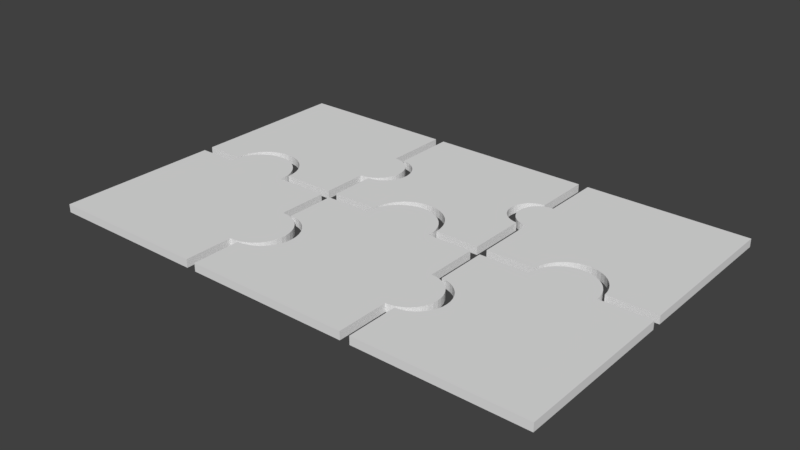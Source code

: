 # Source: PIEZA_NEGRA.blend  (saved by Blender 2.79.0; exported with 4.5.12 LTS)
import bpy
from mathutils import Matrix  # noqa: F401  (used for matrix-valued properties, if any)

bpy.ops.wm.read_factory_settings(use_empty=True)
scene = bpy.context.scene
scene.name = 'Scene'

# ---- collections
col_collection_1 = bpy.data.collections.new('Collection 1'); scene.collection.children.link(col_collection_1)

# ---- world
world_world = bpy.data.worlds.new('World'); scene.world = world_world
world_world.color = (0.05088, 0.05088, 0.05088)
world_world.use_sun_shadow = False
world_world.sun_shadow_jitter_overblur = 0.0
world_world.cycles.sampling_method = 'MANUAL'

# ---- meshes
me_6 = bpy.data.meshes.new('6')
me_6.from_pydata([(0.09592, 0.09303, 0.0125), (0.09592, -0.107, 0.0125), (0.09592, 0.09303, -0.0125), (0.09592, -0.107, -0.0125), (0.03526, 0.09303, 0.0125), (0.03526, 0.09303, -0.0125), (0.03472, 0.0995, -0.0125), (0.03472, 0.0995, 0.0125), (0.03313, 0.1058, -0.0125), (0.03313, 0.1058, 0.0125), (0.03052, 0.1118, -0.0125), (0.03052, 0.1118, 0.0125), (0.02696, 0.1172, -0.0125), (0.02696, 0.1172, 0.0125), (0.02256, 0.122, -0.0125), (0.02256, 0.122, 0.0125), (0.01743, 0.126, -0.0125), (0.01743, 0.126, 0.0125), (0.01172, 0.1291, -0.0125), (0.01172, 0.1291, 0.0125), (0.005574, 0.1312, -0.0125), (0.005574, 0.1312, 0.0125), (-0.0008348, 0.1322, -0.0125), (-0.0008348, 0.1322, 0.0125), (-0.007332, 0.1322, -0.0125), (-0.007332, 0.1322, 0.0125), (-0.01374, 0.1312, -0.0125), (-0.01374, 0.1312, 0.0125), (-0.01989, 0.1291, -0.0125), (-0.01989, 0.1291, 0.0125), (-0.0256, 0.126, -0.0125), (-0.0256, 0.126, 0.0125), (-0.03073, 0.122, -0.0125), (-0.03073, 0.122, 0.0125), (-0.03513, 0.1172, -0.0125), (-0.03513, 0.1172, 0.0125), (-0.03868, 0.1118, -0.0125), (-0.03868, 0.1118, 0.0125), (-0.04129, 0.1058, -0.0125), (-0.04129, 0.1058, 0.0125), (-0.04289, 0.0995, -0.0125), (-0.04289, 0.0995, 0.0125), (-0.04342, 0.09303, -0.0125), (-0.04342, 0.09303, 0.0125), (-0.1041, 0.09303, 0.0125), (-0.1041, 0.09303, -0.0125), (-0.1041, 0.02944, 0.0125), (-0.1041, 0.02944, -0.0125), (-0.09801, 0.02859, 0.0125), (-0.09801, 0.02859, -0.0125), (-0.09216, 0.02674, 0.0125), (-0.09216, 0.02674, -0.0125), (-0.0867, 0.02392, 0.0125), (-0.0867, 0.02392, -0.0125), (-0.0818, 0.02024, 0.0125), (-0.0818, 0.02024, -0.0125), (-0.07758, 0.01578, 0.0125), (-0.07758, 0.01578, -0.0125), (-0.07417, 0.01068, 0.0125), (-0.07417, 0.01068, -0.0125), (-0.07166, 0.005082, 0.0125), (-0.07166, 0.005082, -0.0125), (-0.07013, -0.000859, 0.0125), (-0.07013, -0.000859, -0.0125), (-0.06961, -0.006973, 0.0125), (-0.06961, -0.006973, -0.0125), (-0.07013, -0.01309, 0.0125), (-0.07013, -0.01309, -0.0125), (-0.07166, -0.01903, 0.0125), (-0.07166, -0.01903, -0.0125), (-0.07417, -0.02463, 0.0125), (-0.07417, -0.02463, -0.0125), (-0.07758, -0.02973, 0.0125), (-0.07758, -0.02973, -0.0125), (-0.0818, -0.03419, 0.0125), (-0.0818, -0.03419, -0.0125), (-0.0867, -0.03787, 0.0125), (-0.0867, -0.03787, -0.0125), (-0.09216, -0.04068, 0.0125), (-0.09216, -0.04068, -0.0125), (-0.09801, -0.04254, 0.0125), (-0.09801, -0.04254, -0.0125), (-0.1041, -0.04339, 0.0125), (-0.1041, -0.04339, -0.0125), (-0.1041, -0.107, 0.0125), (-0.1041, -0.107, -0.0125)], [], [(53, 55, 54, 52), (84, 85, 3, 1), (26, 27, 25, 24), (63, 65, 64, 62), (28, 29, 27, 26), (44, 45, 47, 46), (71, 73, 72, 70), (18, 19, 17, 16), (14, 15, 13, 12), (73, 75, 74, 72), (82, 83, 85, 84), (38, 39, 37, 36), (0, 2, 5, 4), (75, 77, 76, 74), (49, 47, 45, 42, 40, 38, 36, 34, 32, 30, 28, 26, 24, 22, 20, 18, 16, 14, 12, 10, 8, 6, 5, 2, 3, 85, 83, 81, 79, 77, 75, 73, 71, 69, 67, 65, 63, 61, 59, 57, 55, 53, 51), (69, 71, 70, 68), (30, 31, 29, 28), (42, 43, 41, 40), (22, 23, 21, 20), (79, 81, 80, 78), (32, 33, 31, 30), (55, 57, 56, 54), (49, 51, 50, 48), (34, 35, 33, 32), (10, 11, 9, 8), (59, 61, 60, 58), (77, 79, 78, 76), (8, 9, 7, 6), (40, 41, 39, 38), (20, 21, 19, 18), (6, 7, 4, 5), (67, 69, 68, 66), (16, 17, 15, 14), (24, 25, 23, 22), (61, 63, 62, 60), (78, 80, 82, 84, 1, 0, 4, 7, 9, 11, 13, 15, 17, 19, 21, 23, 25, 27, 29, 31, 33, 35, 37, 39, 41, 43, 44, 46, 48, 50, 52, 54, 56, 58, 60, 62, 64, 66, 68, 70, 72, 74, 76), (36, 37, 35, 34), (12, 13, 11, 10), (1, 3, 2, 0), (57, 59, 58, 56), (81, 83, 82, 80), (51, 53, 52, 50), (65, 67, 66, 64), (43, 42, 45, 44), (47, 49, 48, 46)])
_uv = me_6.uv_layers.new(name='UVMap')
_uv.uv.foreach_set('vector', [0.5294, 0.6578, 0.5294, 0.6722, 0.4706, 0.6722, 0.4706, 0.6578, 0.9412, 0.5024, 1.0, 0.5024, 1.0, 1.0, 0.9412, 1.0, 0.2941, 0.6823, 0.2353, 0.6823, 0.2353, 0.6659, 0.2941, 0.6659, 0.3529, 0.6536, 0.3529, 0.6692, 0.2941, 0.6692, 0.2941, 0.6536, 0.2941, 0.6989, 0.2353, 0.6989, 0.2353, 0.6823, 0.2941, 0.6823, 0.05882, 0.6114, 0.1176, 0.6114, 0.1176, 0.7739, 0.05882, 0.7739, 0.3529, 0.7145, 0.3529, 0.7277, 0.2941, 0.7277, 0.2941, 0.7145, 0.2941, 0.6226, 0.2353, 0.6226, 0.2353, 0.6114, 0.2941, 0.6114, 0.4118, 0.6901, 0.3529, 0.6901, 0.3529, 0.676, 0.4118, 0.676, 0.4706, 0.6114, 0.4706, 0.6253, 0.4118, 0.6253, 0.4118, 0.6114, 0.0, 0.6114, 0.05882, 0.6114, 0.05882, 0.7739, 5.698e-08, 0.7739, 0.5595, 0.6753, 0.5595, 0.6114, 0.5736, 0.6114, 0.5736, 0.6753, 0.1176, 0.6114, 0.1765, 0.6114, 0.1765, 0.7578, 0.1176, 0.7578, 0.4706, 0.6253, 0.4706, 0.6402, 0.4118, 0.6402, 0.4118, 0.6253, 0.0143, 0.2649, 7.012e-08, 0.2627, 0.0, 0.1002, 0.1427, 0.1002, 0.144, 0.08365, 0.1477, 0.06756, 0.1539, 0.05235, 0.1622, 0.03845, 0.1726, 0.02623, 0.1847, 0.01603, 0.1981, 0.008125, 0.2126, 0.002733, 0.2276, 0.0, 0.2429, 0.0, 0.258, 0.002733, 0.2725, 0.008125, 0.2859, 0.01603, 0.298, 0.02623, 0.3083, 0.03845, 0.3167, 0.05235, 0.3228, 0.06756, 0.3266, 0.08365, 0.3279, 0.1002, 0.4706, 0.1002, 0.4706, 0.6114, 1.402e-07, 0.6114, 7.012e-08, 0.4489, 0.0143, 0.4467, 0.02806, 0.4419, 0.04089, 0.4348, 0.05243, 0.4253, 0.06236, 0.4139, 0.07039, 0.4009, 0.07629, 0.3866, 0.0799, 0.3714, 0.08111, 0.3558, 0.0799, 0.3402, 0.07629, 0.325, 0.07039, 0.3107, 0.06236, 0.2976, 0.05243, 0.2862, 0.04089, 0.2768, 0.02806, 0.2696, 0.3529, 0.7001, 0.3529, 0.7145, 0.2941, 0.7145, 0.2941, 0.7001, 0.2941, 0.7153, 0.2353, 0.7153, 0.2353, 0.6989, 0.2941, 0.6989, 0.5294, 0.6753, 0.5294, 0.6114, 0.5447, 0.6114, 0.5447, 0.6753, 0.2941, 0.6502, 0.2353, 0.6502, 0.2353, 0.6356, 0.2941, 0.6356, 0.4706, 0.6558, 0.4706, 0.6714, 0.4118, 0.6714, 0.4118, 0.6558, 0.2941, 0.731, 0.2353, 0.731, 0.2353, 0.7153, 0.2941, 0.7153, 0.5294, 0.6722, 0.5294, 0.6853, 0.4706, 0.6853, 0.4706, 0.6722, 0.5294, 0.627, 0.5294, 0.6426, 0.4706, 0.6426, 0.4706, 0.627, 0.2941, 0.7456, 0.2353, 0.7456, 0.2353, 0.731, 0.2941, 0.731, 0.4118, 0.6606, 0.3529, 0.6606, 0.3529, 0.6445, 0.4118, 0.6445, 0.3529, 0.6243, 0.3529, 0.6385, 0.2941, 0.6385, 0.2941, 0.6243, 0.4706, 0.6402, 0.4706, 0.6558, 0.4118, 0.6558, 0.4118, 0.6402, 0.4118, 0.6445, 0.3529, 0.6445, 0.3529, 0.6279, 0.4118, 0.6279, 0.5447, 0.6753, 0.5447, 0.6114, 0.5595, 0.6114, 0.5595, 0.6753, 0.2941, 0.6356, 0.2353, 0.6356, 0.2353, 0.6226, 0.2941, 0.6226, 0.4118, 0.6279, 0.3529, 0.6279, 0.3529, 0.6114, 0.4118, 0.6114, 0.3529, 0.6849, 0.3529, 0.7001, 0.2941, 0.7001, 0.2941, 0.6849, 0.4118, 0.7025, 0.3529, 0.7025, 0.3529, 0.6901, 0.4118, 0.6901, 0.2941, 0.6659, 0.2353, 0.6659, 0.2353, 0.6502, 0.2941, 0.6502, 0.3529, 0.6385, 0.3529, 0.6536, 0.2941, 0.6536, 0.2941, 0.6385, 0.9131, 0.4419, 0.9269, 0.4467, 0.9412, 0.4489, 0.9412, 0.6114, 0.4706, 0.6114, 0.4706, 0.1002, 0.6133, 0.1002, 0.6146, 0.08365, 0.6183, 0.06756, 0.6245, 0.05235, 0.6328, 0.03845, 0.6432, 0.02623, 0.6553, 0.01603, 0.6687, 0.008125, 0.6832, 0.002733, 0.6982, 0.0, 0.7135, 0.0, 0.7286, 0.002733, 0.7431, 0.008125, 0.7565, 0.01603, 0.7686, 0.02623, 0.7789, 0.03845, 0.7873, 0.05235, 0.7934, 0.06756, 0.7972, 0.08365, 0.7984, 0.1002, 0.9412, 0.1002, 0.9412, 0.2627, 0.9269, 0.2649, 0.9131, 0.2696, 0.9003, 0.2768, 0.8887, 0.2862, 0.8788, 0.2976, 0.8708, 0.3107, 0.8649, 0.325, 0.8613, 0.3402, 0.8601, 0.3558, 0.8613, 0.3714, 0.8649, 0.3866, 0.8708, 0.4009, 0.8788, 0.4139, 0.8887, 0.4253, 0.9003, 0.4348, 0.5736, 0.6753, 0.5736, 0.6114, 0.5866, 0.6114, 0.5866, 0.6753, 0.4118, 0.676, 0.3529, 0.676, 0.3529, 0.6606, 0.4118, 0.6606, 0.9412, 0.0, 1.0, 0.0, 1.0, 0.5024, 0.9412, 0.5024, 0.3529, 0.6114, 0.3529, 0.6243, 0.2941, 0.6243, 0.2941, 0.6114, 0.4706, 0.6714, 0.4706, 0.6868, 0.4118, 0.6868, 0.4118, 0.6714, 0.5294, 0.6426, 0.5294, 0.6578, 0.4706, 0.6578, 0.4706, 0.6426, 0.3529, 0.6692, 0.3529, 0.6849, 0.2941, 0.6849, 0.2941, 0.6692, 0.1765, 0.6114, 0.2353, 0.6114, 0.2353, 0.7578, 0.1765, 0.7578, 0.5294, 0.6114, 0.5294, 0.627, 0.4706, 0.627, 0.4706, 0.6114])
me_6.use_remesh_preserve_volume = False
me_6.use_remesh_preserve_attributes = False
me_6.use_mirror_vertex_groups = False
me_6.update()
me_5 = bpy.data.meshes.new('5')
me_5.from_pydata([(0.08965, -0.04441, 0.0125), (0.08965, -0.1089, 0.0125), (0.08965, -0.04441, -0.0125), (0.08965, -0.1089, -0.0125), (0.09582, -0.04387, -0.0125), (0.09582, -0.04387, 0.0125), (0.1018, -0.04227, -0.0125), (0.1018, -0.04227, 0.0125), (0.1074, -0.03965, -0.0125), (0.1074, -0.03965, 0.0125), (0.1125, -0.0361, -0.0125), (0.1125, -0.0361, 0.0125), (0.1169, -0.03172, -0.0125), (0.1169, -0.03172, 0.0125), (0.1204, -0.02665, -0.0125), (0.1204, -0.02665, 0.0125), (0.123, -0.02104, -0.0125), (0.123, -0.02104, 0.0125), (0.1246, -0.01505, -0.0125), (0.1246, -0.01505, 0.0125), (0.1252, -0.008883, -0.0125), (0.1252, -0.008883, 0.0125), (0.1246, -0.002712, -0.0125), (0.1246, -0.002712, 0.0125), (0.123, 0.00327, -0.0125), (0.123, 0.00327, 0.0125), (0.1204, 0.008884, -0.0125), (0.1204, 0.008884, 0.0125), (0.1169, 0.01396, -0.0125), (0.1169, 0.01396, 0.0125), (0.1125, 0.01834, -0.0125), (0.1125, 0.01834, 0.0125), (0.1074, 0.02189, -0.0125), (0.1074, 0.02189, 0.0125), (0.1018, 0.02451, -0.0125), (0.1018, 0.02451, 0.0125), (0.09582, 0.02611, -0.0125), (0.09582, 0.02611, 0.0125), (0.08965, 0.02665, -0.0125), (0.08965, 0.02665, 0.0125), (0.08965, 0.09112, 0.0125), (0.08965, 0.09112, -0.0125), (0.03444, 0.09112, 0.0125), (0.03444, 0.09112, -0.0125), (0.03427, 0.09816, -0.0125), (0.03427, 0.09816, 0.0125), (0.03295, 0.1051, -0.0125), (0.03295, 0.1051, 0.0125), (0.03053, 0.1117, -0.0125), (0.03053, 0.1117, 0.0125), (0.02707, 0.1178, -0.0125), (0.02707, 0.1178, 0.0125), (0.02266, 0.1233, -0.0125), (0.02266, 0.1233, 0.0125), (0.01741, 0.128, -0.0125), (0.01741, 0.128, 0.0125), (0.01148, 0.1318, -0.0125), (0.01148, 0.1318, 0.0125), (0.005006, 0.1346, -0.0125), (0.005006, 0.1346, 0.0125), (-0.001832, 0.1363, -0.0125), (-0.001832, 0.1363, 0.0125), (-0.008856, 0.1369, -0.0125), (-0.008856, 0.1369, 0.0125), (-0.01588, 0.1363, -0.0125), (-0.01588, 0.1363, 0.0125), (-0.02272, 0.1346, -0.0125), (-0.02272, 0.1346, 0.0125), (-0.02919, 0.1318, -0.0125), (-0.02919, 0.1318, 0.0125), (-0.03513, 0.128, -0.0125), (-0.03513, 0.128, 0.0125), (-0.04037, 0.1233, -0.0125), (-0.04037, 0.1233, 0.0125), (-0.04478, 0.1178, -0.0125), (-0.04478, 0.1178, 0.0125), (-0.04824, 0.1117, -0.0125), (-0.04824, 0.1117, 0.0125), (-0.05066, 0.1051, -0.0125), (-0.05066, 0.1051, 0.0125), (-0.05198, 0.09816, -0.0125), (-0.05198, 0.09816, 0.0125), (-0.05216, 0.09112, -0.0125), (-0.05216, 0.09112, 0.0125), (-0.1101, 0.09112, 0.0125), (-0.1101, 0.09112, -0.0125), (-0.1101, 0.03003, 0.0125), (-0.1101, 0.03003, -0.0125), (-0.1032, 0.02943, 0.0125), (-0.1032, 0.02943, -0.0125), (-0.09653, 0.02764, 0.0125), (-0.09653, 0.02764, -0.0125), (-0.09025, 0.02471, 0.0125), (-0.09025, 0.02471, -0.0125), (-0.08458, 0.02074, 0.0125), (-0.08458, 0.02074, -0.0125), (-0.07968, 0.01584, 0.0125), (-0.07968, 0.01584, -0.0125), (-0.07571, 0.01017, 0.0125), (-0.07571, 0.01017, -0.0125), (-0.07279, 0.003897, 0.0125), (-0.07279, 0.003897, -0.0125), (-0.07099, -0.002791, 0.0125), (-0.07099, -0.002791, -0.0125), (-0.07039, -0.009688, 0.0125), (-0.07039, -0.009688, -0.0125), (-0.07099, -0.01659, 0.0125), (-0.07099, -0.01659, -0.0125), (-0.07279, -0.02327, 0.0125), (-0.07279, -0.02327, -0.0125), (-0.07571, -0.02955, 0.0125), (-0.07571, -0.02955, -0.0125), (-0.07968, -0.03522, 0.0125), (-0.07968, -0.03522, -0.0125), (-0.08458, -0.04012, 0.0125), (-0.08458, -0.04012, -0.0125), (-0.09025, -0.04409, 0.0125), (-0.09025, -0.04409, -0.0125), (-0.09653, -0.04701, 0.0125), (-0.09653, -0.04701, -0.0125), (-0.1032, -0.0488, 0.0125), (-0.1032, -0.0488, -0.0125), (-0.1101, -0.04941, 0.0125), (-0.1101, -0.04941, -0.0125), (-0.1101, -0.1089, 0.0125), (-0.1101, -0.1089, -0.0125)], [], [(70, 71, 69, 68), (117, 119, 118, 116), (113, 115, 114, 112), (36, 37, 35, 34), (12, 13, 11, 10), (83, 82, 85, 84), (32, 33, 31, 30), (40, 41, 43, 42), (26, 27, 25, 24), (97, 99, 98, 96), (56, 57, 55, 54), (82, 83, 81, 80), (4, 5, 0, 2), (68, 69, 67, 66), (121, 123, 122, 120), (34, 35, 33, 32), (10, 11, 9, 8), (93, 95, 94, 92), (1, 3, 2, 0), (115, 117, 116, 114), (91, 93, 92, 90), (72, 73, 71, 70), (8, 9, 7, 6), (80, 81, 79, 78), (74, 75, 73, 72), (46, 47, 45, 44), (66, 67, 65, 64), (50, 51, 49, 48), (54, 55, 53, 52), (58, 59, 57, 56), (60, 61, 59, 58), (76, 77, 75, 74), (103, 105, 104, 102), (44, 45, 42, 43), (28, 29, 27, 26), (107, 109, 108, 106), (20, 21, 19, 18), (89, 91, 90, 88), (124, 125, 3, 1), (109, 111, 110, 108), (30, 31, 29, 28), (64, 65, 63, 62), (78, 79, 77, 76), (24, 25, 23, 22), (22, 23, 21, 20), (38, 39, 37, 36), (101, 103, 102, 100), (111, 113, 112, 110), (119, 121, 120, 118), (108, 110, 112, 114, 116, 118, 120, 122, 124, 1, 0, 5, 7, 9, 11, 13, 15, 17, 19, 21, 23, 25, 27, 29, 31, 33, 35, 37, 39, 40, 42, 45, 47, 49, 51, 53, 55, 57, 59, 61, 63, 65, 67, 69, 71, 73, 75, 77, 79, 81, 83, 84, 86, 88, 90, 92, 94, 96, 98, 100, 102, 104, 106), (95, 97, 96, 94), (52, 53, 51, 50), (14, 15, 13, 12), (39, 38, 41, 40), (87, 89, 88, 86), (16, 17, 15, 14), (62, 63, 61, 60), (18, 19, 17, 16), (99, 101, 100, 98), (122, 123, 125, 124), (2, 3, 125, 123, 121, 119, 117, 115, 113, 111, 109, 107, 105, 103, 101, 99, 97, 95, 93, 91, 89, 87, 85, 82, 80, 78, 76, 74, 72, 70, 68, 66, 64, 62, 60, 58, 56, 54, 52, 50, 48, 46, 44, 43, 41, 38, 36, 34, 32, 30, 28, 26, 24, 22, 20, 18, 16, 14, 12, 10, 8, 6, 4), (84, 85, 87, 86), (48, 49, 47, 46), (105, 107, 106, 104), (6, 7, 5, 4)])
_uv = me_5.uv_layers.new(name='UVMap')
_uv.uv.foreach_set('vector', [0.2125, 0.6813, 0.1594, 0.6813, 0.1594, 0.668, 0.2125, 0.668, 0.4781, 0.709, 0.4781, 0.6949, 0.5313, 0.6949, 0.5313, 0.709, 0.425, 0.6658, 0.425, 0.6777, 0.3719, 0.6777, 0.3719, 0.6658, 0.6506, 0.6078, 0.6506, 0.5517, 0.6633, 0.5517, 0.6633, 0.6078, 0.6375, 0.6872, 0.5844, 0.6872, 0.5844, 0.6773, 0.6375, 0.6773, 0.3188, 0.5517, 0.3719, 0.5517, 0.3719, 0.6817, 0.3188, 0.6817, 0.6753, 0.6078, 0.6753, 0.5517, 0.686, 0.5517, 0.686, 0.6078, 0.425, 0.5517, 0.4781, 0.5517, 0.4781, 0.6756, 0.425, 0.6756, 0.5313, 0.6417, 0.4781, 0.6417, 0.4781, 0.6286, 0.5313, 0.6286, 0.425, 0.5517, 0.425, 0.5635, 0.3719, 0.5635, 0.3719, 0.5517, 0.2125, 0.5767, 0.1594, 0.5767, 0.1594, 0.5634, 0.2125, 0.5634, 0.5844, 0.6261, 0.5313, 0.6261, 0.5313, 0.6103, 0.5844, 0.6103, 0.6375, 0.6399, 0.5844, 0.6399, 0.5844, 0.6261, 0.6375, 0.6261, 0.2125, 0.668, 0.1594, 0.668, 0.1594, 0.6535, 0.2125, 0.6535, 0.4781, 0.6799, 0.4781, 0.6644, 0.5313, 0.6644, 0.5313, 0.6799, 0.6633, 0.6078, 0.6633, 0.5517, 0.6753, 0.5517, 0.6753, 0.6078, 0.6375, 0.6773, 0.5844, 0.6773, 0.5844, 0.6659, 0.6375, 0.6659, 0.5313, 0.6498, 0.5313, 0.6371, 0.5844, 0.6371, 0.5844, 0.6498, 0.05313, 0.5517, 0.1063, 0.5517, 0.1063, 0.6958, 0.05313, 0.6958, 0.4781, 0.7217, 0.4781, 0.709, 0.5313, 0.709, 0.5313, 0.7217, 0.5313, 0.6639, 0.5313, 0.6498, 0.5844, 0.6498, 0.5844, 0.6639, 0.2125, 0.6931, 0.1594, 0.6931, 0.1594, 0.6813, 0.2125, 0.6813, 0.6375, 0.6659, 0.5844, 0.6659, 0.5844, 0.6533, 0.6375, 0.6533, 0.5844, 0.6103, 0.5313, 0.6103, 0.5313, 0.5945, 0.5844, 0.5945, 0.5844, 0.5648, 0.5313, 0.5648, 0.5313, 0.5517, 0.5844, 0.5517, 0.6375, 0.5832, 0.5844, 0.5832, 0.5844, 0.5674, 0.6375, 0.5674, 0.2125, 0.6535, 0.1594, 0.6535, 0.1594, 0.6381, 0.2125, 0.6381, 0.6375, 0.6129, 0.5844, 0.6129, 0.5844, 0.5985, 0.6375, 0.5985, 0.2125, 0.5634, 0.1594, 0.5634, 0.1594, 0.5517, 0.2125, 0.5517, 0.2125, 0.5913, 0.1594, 0.5913, 0.1594, 0.5767, 0.2125, 0.5767, 0.2125, 0.6066, 0.1594, 0.6066, 0.1594, 0.5913, 0.2125, 0.5913, 0.5844, 0.5793, 0.5313, 0.5793, 0.5313, 0.5648, 0.5844, 0.5648, 0.425, 0.5915, 0.425, 0.6068, 0.3719, 0.6068, 0.3719, 0.5915, 0.6375, 0.5674, 0.5844, 0.5674, 0.5844, 0.5517, 0.6375, 0.5517, 0.5313, 0.6538, 0.4781, 0.6538, 0.4781, 0.6417, 0.5313, 0.6417, 0.425, 0.6224, 0.425, 0.6377, 0.3719, 0.6377, 0.3719, 0.6224, 0.5313, 0.601, 0.4781, 0.601, 0.4781, 0.5873, 0.5313, 0.5873, 0.5313, 0.6789, 0.5313, 0.6639, 0.5844, 0.6639, 0.5844, 0.6789, 0.05313, 1.0, 6.531e-08, 1.0, 0.0, 0.5517, 0.05313, 0.5517, 0.425, 0.6377, 0.425, 0.6523, 0.3719, 0.6523, 0.3719, 0.6377, 0.5313, 0.6644, 0.4781, 0.6644, 0.4781, 0.6538, 0.5313, 0.6538, 0.2125, 0.6381, 0.1594, 0.6381, 0.1594, 0.6224, 0.2125, 0.6224, 0.5844, 0.5945, 0.5313, 0.5945, 0.5313, 0.5793, 0.5844, 0.5793, 0.5313, 0.6286, 0.4781, 0.6286, 0.4781, 0.6149, 0.5313, 0.6149, 0.5313, 0.6149, 0.4781, 0.6149, 0.4781, 0.601, 0.5313, 0.601, 0.6375, 0.6078, 0.6375, 0.5517, 0.6506, 0.5517, 0.6506, 0.6078, 0.425, 0.577, 0.425, 0.5915, 0.3719, 0.5915, 0.3719, 0.577, 0.425, 0.6523, 0.425, 0.6658, 0.3719, 0.6658, 0.3719, 0.6523, 0.4781, 0.6949, 0.4781, 0.6799, 0.5313, 0.6799, 0.5313, 0.6949, 0.9207, 0.3595, 0.9269, 0.3736, 0.9353, 0.3863, 0.9457, 0.3973, 0.9578, 0.4062, 0.9711, 0.4128, 0.9853, 0.4168, 1.0, 0.4182, 1.0, 0.5517, 0.5755, 0.5517, 0.5755, 0.407, 0.5624, 0.4058, 0.5497, 0.4022, 0.5378, 0.3963, 0.527, 0.3883, 0.5177, 0.3785, 0.5101, 0.3671, 0.5046, 0.3545, 0.5011, 0.3411, 0.5, 0.3272, 0.5011, 0.3134, 0.5046, 0.2999, 0.5101, 0.2873, 0.5177, 0.276, 0.527, 0.2661, 0.5378, 0.2582, 0.5497, 0.2523, 0.5624, 0.2487, 0.5755, 0.2475, 0.5755, 0.1028, 0.6928, 0.1028, 0.6932, 0.08696, 0.696, 0.07143, 0.7011, 0.05657, 0.7085, 0.0428, 0.7179, 0.03046, 0.729, 0.01989, 0.7416, 0.01136, 0.7554, 0.005106, 0.7699, 0.001285, 0.7848, 0.0, 0.7998, 0.001285, 0.8143, 0.005106, 0.828, 0.01136, 0.8407, 0.01989, 0.8518, 0.03046, 0.8612, 0.0428, 0.8685, 0.05657, 0.8737, 0.07143, 0.8765, 0.08696, 0.8768, 0.1028, 1.0, 0.1028, 1.0, 0.2399, 0.9853, 0.2412, 0.9711, 0.2453, 0.9578, 0.2518, 0.9457, 0.2607, 0.9353, 0.2717, 0.9269, 0.2845, 0.9207, 0.2985, 0.9169, 0.3135, 0.9156, 0.329, 0.9169, 0.3445, 0.5313, 0.6371, 0.5313, 0.6261, 0.5844, 0.6261, 0.5844, 0.6371, 0.6375, 0.6261, 0.5844, 0.6261, 0.5844, 0.6129, 0.6375, 0.6129, 0.5313, 0.5623, 0.4781, 0.5623, 0.4781, 0.5517, 0.5313, 0.5517, 0.1063, 0.5517, 0.1594, 0.5517, 0.1594, 0.6958, 0.1063, 0.6958, 0.5313, 0.6944, 0.5313, 0.6789, 0.5844, 0.6789, 0.5844, 0.6944, 0.5313, 0.5743, 0.4781, 0.5743, 0.4781, 0.5623, 0.5313, 0.5623, 0.2125, 0.6224, 0.1594, 0.6224, 0.1594, 0.6066, 0.2125, 0.6066, 0.5313, 0.5873, 0.4781, 0.5873, 0.4781, 0.5743, 0.5313, 0.5743, 0.425, 0.5635, 0.425, 0.577, 0.3719, 0.577, 0.3719, 0.5635, 0.2656, 0.5517, 0.3188, 0.5517, 0.3188, 0.6846, 0.2656, 0.6846, 0.4245, 0.407, 0.4245, 0.5517, 1.267e-07, 0.5517, 9.5e-08, 0.4182, 0.01466, 0.4168, 0.02887, 0.4128, 0.0422, 0.4062, 0.05425, 0.3973, 0.06466, 0.3863, 0.0731, 0.3736, 0.07932, 0.3595, 0.08312, 0.3445, 0.08441, 0.329, 0.08312, 0.3135, 0.07932, 0.2985, 0.0731, 0.2845, 0.06466, 0.2717, 0.05425, 0.2607, 0.0422, 0.2518, 0.02887, 0.2453, 0.01466, 0.2412, 6.333e-08, 0.2399, 0.0, 0.1028, 0.1232, 0.1028, 0.1235, 0.08696, 0.1263, 0.07143, 0.1315, 0.05657, 0.1388, 0.0428, 0.1482, 0.03046, 0.1593, 0.01989, 0.172, 0.01136, 0.1857, 0.005106, 0.2002, 0.001285, 0.2152, 0.0, 0.2301, 0.001285, 0.2446, 0.005106, 0.2584, 0.01136, 0.271, 0.01989, 0.2821, 0.03046, 0.2915, 0.0428, 0.2989, 0.05657, 0.304, 0.07143, 0.3068, 0.08696, 0.3072, 0.1028, 0.4245, 0.1028, 0.4245, 0.2475, 0.4376, 0.2487, 0.4503, 0.2523, 0.4622, 0.2582, 0.473, 0.2661, 0.4823, 0.276, 0.4899, 0.2873, 0.4954, 0.2999, 0.4989, 0.3134, 0.5, 0.3272, 0.4989, 0.3411, 0.4954, 0.3545, 0.4899, 0.3671, 0.4823, 0.3785, 0.473, 0.3883, 0.4622, 0.3963, 0.4503, 0.4022, 0.4376, 0.4058, 0.2125, 0.5517, 0.2656, 0.5517, 0.2656, 0.6882, 0.2125, 0.6882, 0.6375, 0.5985, 0.5844, 0.5985, 0.5844, 0.5832, 0.6375, 0.5832, 0.425, 0.6068, 0.425, 0.6224, 0.3719, 0.6224, 0.3719, 0.6068, 0.6375, 0.6533, 0.5844, 0.6533, 0.5844, 0.6399, 0.6375, 0.6399])
me_5.use_remesh_preserve_volume = False
me_5.use_remesh_preserve_attributes = False
me_5.use_mirror_vertex_groups = False
me_5.update()
me_4 = bpy.data.meshes.new('4')
me_4.from_pydata([(0.09397, -0.04798, 0.0125), (0.09397, -0.108, 0.0125), (0.09397, -0.04798, -0.0125), (0.09397, -0.108, -0.0125), (0.1006, -0.04768, -0.0125), (0.1006, -0.04768, 0.0125), (0.1071, -0.04626, -0.0125), (0.1071, -0.04626, 0.0125), (0.1132, -0.04377, -0.0125), (0.1132, -0.04377, 0.0125), (0.1189, -0.04028, -0.0125), (0.1189, -0.04028, 0.0125), (0.1238, -0.03589, -0.0125), (0.1238, -0.03589, 0.0125), (0.128, -0.03072, -0.0125), (0.128, -0.03072, 0.0125), (0.1312, -0.02493, -0.0125), (0.1312, -0.02493, 0.0125), (0.1334, -0.01867, -0.0125), (0.1334, -0.01867, 0.0125), (0.1346, -0.01213, -0.0125), (0.1346, -0.01213, 0.0125), (0.1346, -0.005498, -0.0125), (0.1346, -0.005498, 0.0125), (0.1334, 0.001041, -0.0125), (0.1334, 0.001041, 0.0125), (0.1312, 0.007298, -0.0125), (0.1312, 0.007298, 0.0125), (0.128, 0.01309, -0.0125), (0.128, 0.01309, 0.0125), (0.1238, 0.01826, -0.0125), (0.1238, 0.01826, 0.0125), (0.1189, 0.02265, -0.0125), (0.1189, 0.02265, 0.0125), (0.1132, 0.02614, -0.0125), (0.1132, 0.02614, 0.0125), (0.1071, 0.02863, -0.0125), (0.1071, 0.02863, 0.0125), (0.1006, 0.03005, -0.0125), (0.1006, 0.03005, 0.0125), (0.09397, 0.03035, -0.0125), (0.09397, 0.03035, 0.0125), (0.09397, 0.09199, 0.0125), (0.09397, 0.09199, -0.0125), (0.02837, 0.09199, 0.0125), (0.02837, 0.09199, -0.0125), (0.02814, 0.09931, -0.0125), (0.02814, 0.09931, 0.0125), (0.02667, 0.1065, -0.0125), (0.02667, 0.1065, 0.0125), (0.02399, 0.1133, -0.0125), (0.02399, 0.1133, 0.0125), (0.02019, 0.1196, -0.0125), (0.02019, 0.1196, 0.0125), (0.01538, 0.1251, -0.0125), (0.01538, 0.1251, 0.0125), (0.009696, 0.1298, -0.0125), (0.009696, 0.1298, 0.0125), (0.003307, 0.1334, -0.0125), (0.003307, 0.1334, 0.0125), (-0.003601, 0.1358, -0.0125), (-0.003601, 0.1358, 0.0125), (-0.01083, 0.1371, -0.0125), (-0.01083, 0.1371, 0.0125), (-0.01816, 0.1371, -0.0125), (-0.01816, 0.1371, 0.0125), (-0.02538, 0.1358, -0.0125), (-0.02538, 0.1358, 0.0125), (-0.03229, 0.1334, -0.0125), (-0.03229, 0.1334, 0.0125), (-0.03868, 0.1298, -0.0125), (-0.03868, 0.1298, 0.0125), (-0.04436, 0.1251, -0.0125), (-0.04436, 0.1251, 0.0125), (-0.04917, 0.1196, -0.0125), (-0.04917, 0.1196, 0.0125), (-0.05297, 0.1133, -0.0125), (-0.05297, 0.1133, 0.0125), (-0.05565, 0.1065, -0.0125), (-0.05565, 0.1065, 0.0125), (-0.05713, 0.09931, -0.0125), (-0.05713, 0.09931, 0.0125), (-0.05736, 0.09199, -0.0125), (-0.05736, 0.09199, 0.0125), (-0.1058, 0.09199, 0.0125), (-0.1058, 0.09199, -0.0125), (-0.1058, -0.108, 0.0125), (-0.1058, -0.108, -0.0125)], [], [(42, 43, 45, 44), (5, 7, 9, 11, 13, 15, 17, 19, 21, 23, 25, 27, 29, 31, 33, 35, 37, 39, 41, 42, 44, 47, 49, 51, 53, 55, 57, 59, 61, 63, 65, 67, 69, 71, 73, 75, 77, 79, 81, 83, 84, 86, 1, 0), (76, 77, 75, 74), (80, 81, 79, 78), (58, 59, 57, 56), (54, 55, 53, 52), (82, 83, 81, 80), (50, 51, 49, 48), (72, 73, 71, 70), (83, 82, 85, 84), (18, 19, 17, 16), (70, 71, 69, 68), (12, 13, 11, 10), (10, 11, 9, 8), (40, 41, 39, 38), (78, 79, 77, 76), (16, 17, 15, 14), (64, 65, 63, 62), (84, 85, 87, 86), (34, 35, 33, 32), (8, 9, 7, 6), (22, 23, 21, 20), (74, 75, 73, 72), (38, 39, 37, 36), (62, 63, 61, 60), (48, 49, 47, 46), (41, 40, 43, 42), (1, 3, 2, 0), (26, 27, 25, 24), (36, 37, 35, 34), (46, 47, 44, 45), (14, 15, 13, 12), (52, 50, 48, 46, 45, 43, 40, 38, 36, 34, 32, 30, 28, 26, 24, 22, 20, 18, 16, 14, 12, 10, 8, 6, 4, 2, 3, 87, 85, 82, 80, 78, 76, 74, 72, 70, 68, 66, 64, 62, 60, 58, 56, 54), (68, 69, 67, 66), (20, 21, 19, 18), (24, 25, 23, 22), (32, 33, 31, 30), (6, 7, 5, 4), (52, 53, 51, 50), (56, 57, 55, 54), (4, 5, 0, 2), (30, 31, 29, 28), (60, 61, 59, 58), (28, 29, 27, 26), (86, 87, 3, 1), (66, 67, 65, 64)])
_uv = me_4.uv_layers.new(name='UVMap')
_uv.uv.foreach_set('vector', [0.104, 0.5572, 0.156, 0.5572, 0.156, 0.6975, 0.104, 0.6975, 0.07064, 0.4201, 0.05716, 0.4168, 0.04437, 0.4112, 0.03263, 0.4032, 0.02229, 0.3933, 0.01363, 0.3815, 0.006916, 0.3683, 0.002327, 0.3541, 0.0, 0.3392, 0.0, 0.3242, 0.002327, 0.3093, 0.006916, 0.2951, 0.01363, 0.2819, 0.02229, 0.2701, 0.03263, 0.2601, 0.04437, 0.2522, 0.05716, 0.2466, 0.07064, 0.2433, 0.08443, 0.2426, 0.08443, 0.1025, 0.2209, 0.1025, 0.2214, 0.08584, 0.2245, 0.06951, 0.23, 0.05399, 0.2379, 0.03973, 0.2479, 0.02715, 0.2598, 0.01661, 0.273, 0.008429, 0.2874, 0.002837, 0.3025, 0.0, 0.3177, 0.0, 0.3327, 0.002837, 0.3471, 0.008429, 0.3604, 0.01661, 0.3722, 0.02715, 0.3822, 0.03973, 0.3901, 0.05399, 0.3957, 0.06951, 0.3988, 0.08584, 0.3993, 0.1025, 0.5, 0.1025, 0.5, 0.5572, 0.08443, 0.5572, 0.08443, 0.4207, 0.3641, 0.6123, 0.3121, 0.6123, 0.3121, 0.5965, 0.3641, 0.5965, 0.3641, 0.6455, 0.3121, 0.6455, 0.3121, 0.6288, 0.3641, 0.6288, 0.3121, 0.604, 0.26, 0.604, 0.26, 0.5875, 0.3121, 0.5875, 0.3121, 0.5718, 0.26, 0.5718, 0.26, 0.5572, 0.3121, 0.5572, 0.3641, 0.6618, 0.3121, 0.6618, 0.3121, 0.6455, 0.3641, 0.6455, 0.5721, 0.5722, 0.6241, 0.5722, 0.6241, 0.5882, 0.5721, 0.5882, 0.3641, 0.5817, 0.3121, 0.5817, 0.3121, 0.5685, 0.3641, 0.5685, 0.3641, 0.5572, 0.4161, 0.5572, 0.4161, 0.6608, 0.3641, 0.6608, 0.4681, 0.5834, 0.4161, 0.5834, 0.4161, 0.5697, 0.4681, 0.5697, 0.3641, 0.5685, 0.3121, 0.5685, 0.3121, 0.5572, 0.3641, 0.5572, 0.5201, 0.5692, 0.5721, 0.5692, 0.5721, 0.5826, 0.5201, 0.5826, 0.5201, 0.5826, 0.5721, 0.5826, 0.5721, 0.5969, 0.5201, 0.5969, 0.4681, 0.5572, 0.5201, 0.5572, 0.5201, 0.5717, 0.4681, 0.5717, 0.3641, 0.6288, 0.3121, 0.6288, 0.3121, 0.6123, 0.3641, 0.6123, 0.4681, 0.5697, 0.4161, 0.5697, 0.4161, 0.5572, 0.4681, 0.5572, 0.3121, 0.6527, 0.26, 0.6527, 0.26, 0.6371, 0.3121, 0.6371, 0.0, 0.5572, 0.05201, 0.5572, 0.05201, 1.0, 5.812e-08, 1.0, 0.4681, 0.6017, 0.5201, 0.6017, 0.5201, 0.6164, 0.4681, 0.6164, 0.5201, 0.5969, 0.5721, 0.5969, 0.5721, 0.6118, 0.5201, 0.6118, 0.4681, 0.613, 0.4161, 0.613, 0.4161, 0.598, 0.4681, 0.598, 0.3641, 0.5965, 0.3121, 0.5965, 0.3121, 0.5817, 0.3641, 0.5817, 0.4681, 0.5717, 0.5201, 0.5717, 0.5201, 0.5866, 0.4681, 0.5866, 0.3121, 0.6371, 0.26, 0.6371, 0.26, 0.6206, 0.3121, 0.6206, 0.5721, 0.5882, 0.6241, 0.5882, 0.6241, 0.6048, 0.5721, 0.6048, 0.156, 0.5572, 0.208, 0.5572, 0.208, 0.6968, 0.156, 0.6968, 0.208, 0.5572, 0.26, 0.5572, 0.26, 0.6932, 0.208, 0.6932, 0.4681, 0.6427, 0.4161, 0.6427, 0.4161, 0.6281, 0.4681, 0.6281, 0.4681, 0.5866, 0.5201, 0.5866, 0.5201, 0.6017, 0.4681, 0.6017, 0.5721, 0.6048, 0.6241, 0.6048, 0.6241, 0.6214, 0.5721, 0.6214, 0.5201, 0.5572, 0.5721, 0.5572, 0.5721, 0.5692, 0.5201, 0.5692, 0.7621, 0.03973, 0.77, 0.05399, 0.7755, 0.06951, 0.7786, 0.08584, 0.7791, 0.1025, 0.9156, 0.1025, 0.9156, 0.2426, 0.9294, 0.2433, 0.9428, 0.2466, 0.9556, 0.2522, 0.9674, 0.2601, 0.9777, 0.2701, 0.9864, 0.2819, 0.9931, 0.2951, 0.9977, 0.3093, 1.0, 0.3242, 1.0, 0.3392, 0.9977, 0.3541, 0.9931, 0.3683, 0.9864, 0.3815, 0.9777, 0.3933, 0.9674, 0.4032, 0.9556, 0.4112, 0.9428, 0.4168, 0.9294, 0.4201, 0.9156, 0.4207, 0.9156, 0.5572, 0.5, 0.5572, 0.5, 0.1025, 0.6007, 0.1025, 0.6012, 0.08584, 0.6043, 0.06951, 0.6099, 0.05399, 0.6178, 0.03973, 0.6278, 0.02715, 0.6396, 0.01661, 0.6529, 0.008429, 0.6673, 0.002837, 0.6823, 0.0, 0.6975, 0.0, 0.7126, 0.002837, 0.727, 0.008429, 0.7402, 0.01661, 0.7521, 0.02715, 0.3121, 0.6801, 0.26, 0.6801, 0.26, 0.6672, 0.3121, 0.6672, 0.4681, 0.598, 0.4161, 0.598, 0.4161, 0.5834, 0.4681, 0.5834, 0.4681, 0.6281, 0.4161, 0.6281, 0.4161, 0.613, 0.4681, 0.613, 0.4681, 0.6164, 0.5201, 0.6164, 0.5201, 0.6305, 0.4681, 0.6305, 0.5201, 0.6118, 0.5721, 0.6118, 0.5721, 0.6269, 0.5201, 0.6269, 0.5721, 0.5572, 0.6241, 0.5572, 0.6241, 0.5722, 0.5721, 0.5722, 0.3121, 0.5875, 0.26, 0.5875, 0.26, 0.5718, 0.3121, 0.5718, 0.5201, 0.6269, 0.5721, 0.6269, 0.5721, 0.6417, 0.5201, 0.6417, 0.4681, 0.6305, 0.5201, 0.6305, 0.5201, 0.6433, 0.4681, 0.6433, 0.3121, 0.6206, 0.26, 0.6206, 0.26, 0.604, 0.3121, 0.604, 0.4681, 0.6565, 0.4161, 0.6565, 0.4161, 0.6427, 0.4681, 0.6427, 0.05201, 0.5572, 0.104, 0.5572, 0.104, 0.9985, 0.05201, 0.9985, 0.3121, 0.6672, 0.26, 0.6672, 0.26, 0.6527, 0.3121, 0.6527])
me_4.use_remesh_preserve_volume = False
me_4.use_remesh_preserve_attributes = False
me_4.use_mirror_vertex_groups = False
me_4.update()
me_3 = bpy.data.meshes.new('3')
me_3.from_pydata([(0.1032, 0.09472, 0.0125), (0.1032, -0.105, 0.0125), (0.1032, 0.09472, -0.0125), (0.1032, -0.105, -0.0125), (-0.09677, 0.09472, 0.0125), (-0.09677, 0.09472, -0.0125), (-0.09677, 0.02151, 0.0125), (-0.09677, 0.02151, -0.0125), (-0.1014, 0.02111, -0.0125), (-0.1014, 0.02111, 0.0125), (-0.1059, 0.0199, -0.0125), (-0.1059, 0.0199, 0.0125), (-0.1102, 0.01792, -0.0125), (-0.1102, 0.01792, 0.0125), (-0.114, 0.01525, -0.0125), (-0.114, 0.01525, 0.0125), (-0.1173, 0.01194, -0.0125), (-0.1173, 0.01194, 0.0125), (-0.12, 0.008117, -0.0125), (-0.12, 0.008117, 0.0125), (-0.1219, 0.003884, -0.0125), (-0.1219, 0.003884, 0.0125), (-0.1232, -0.0006267, -0.0125), (-0.1232, -0.0006267, 0.0125), (-0.1236, -0.005279, -0.0125), (-0.1236, -0.005279, 0.0125), (-0.1232, -0.009932, -0.0125), (-0.1232, -0.009932, 0.0125), (-0.1219, -0.01444, -0.0125), (-0.1219, -0.01444, 0.0125), (-0.12, -0.01868, -0.0125), (-0.12, -0.01868, 0.0125), (-0.1173, -0.0225, -0.0125), (-0.1173, -0.0225, 0.0125), (-0.114, -0.0258, -0.0125), (-0.114, -0.0258, 0.0125), (-0.1102, -0.02848, -0.0125), (-0.1102, -0.02848, 0.0125), (-0.1059, -0.03046, -0.0125), (-0.1059, -0.03046, 0.0125), (-0.1014, -0.03167, -0.0125), (-0.1014, -0.03167, 0.0125), (-0.09677, -0.03207, -0.0125), (-0.09677, -0.03207, 0.0125), (-0.09677, -0.105, 0.0125), (-0.09677, -0.105, -0.0125), (-0.03708, -0.105, 0.0125), (-0.03708, -0.105, -0.0125), (-0.03624, -0.09864, 0.0125), (-0.03624, -0.09864, -0.0125), (-0.0344, -0.09245, 0.0125), (-0.0344, -0.09245, -0.0125), (-0.03159, -0.08664, 0.0125), (-0.03159, -0.08664, -0.0125), (-0.02789, -0.08135, 0.0125), (-0.02789, -0.08135, -0.0125), (-0.0234, -0.07672, 0.0125), (-0.0234, -0.07672, -0.0125), (-0.01822, -0.07286, 0.0125), (-0.01822, -0.07286, -0.0125), (-0.0125, -0.06987, 0.0125), (-0.0125, -0.06987, -0.0125), (-0.006372, -0.06784, 0.0125), (-0.006372, -0.06784, -0.0125), (1.073e-06, -0.06681, 0.0125), (1.073e-06, -0.06681, -0.0125), (0.006456, -0.06681, 0.0125), (0.006456, -0.06681, -0.0125), (0.01283, -0.06784, 0.0125), (0.01283, -0.06784, -0.0125), (0.01896, -0.06987, 0.0125), (0.01896, -0.06987, -0.0125), (0.02468, -0.07286, 0.0125), (0.02468, -0.07286, -0.0125), (0.02986, -0.07672, 0.0125), (0.02986, -0.07672, -0.0125), (0.03435, -0.08135, 0.0125), (0.03435, -0.08135, -0.0125), (0.03805, -0.08664, 0.0125), (0.03805, -0.08664, -0.0125), (0.04086, -0.09245, 0.0125), (0.04086, -0.09245, -0.0125), (0.0427, -0.09864, 0.0125), (0.0427, -0.09864, -0.0125), (0.04354, -0.105, 0.0125), (0.04354, -0.105, -0.0125)], [], [(26, 27, 25, 24), (84, 85, 3, 1), (20, 21, 19, 18), (12, 13, 11, 10), (51, 53, 52, 50), (78, 80, 82, 84, 1, 0, 4, 6, 9, 11, 13, 15, 17, 19, 21, 23, 25, 27, 29, 31, 33, 35, 37, 39, 41, 43, 44, 46, 48, 50, 52, 54, 56, 58, 60, 62, 64, 66, 68, 70, 72, 74, 76), (79, 81, 80, 78), (49, 51, 50, 48), (0, 2, 5, 4), (4, 5, 7, 6), (77, 79, 78, 76), (61, 63, 62, 60), (69, 71, 70, 68), (14, 15, 13, 12), (75, 77, 76, 74), (1, 3, 2, 0), (63, 65, 64, 62), (71, 73, 72, 70), (59, 61, 60, 58), (67, 69, 68, 66), (73, 75, 74, 72), (57, 59, 58, 56), (10, 11, 9, 8), (42, 43, 41, 40), (30, 31, 29, 28), (18, 19, 17, 16), (28, 29, 27, 26), (14, 12, 10, 8, 7, 5, 2, 3, 85, 83, 81, 79, 77, 75, 73, 71, 69, 67, 65, 63, 61, 59, 57, 55, 53, 51, 49, 47, 45, 42, 40, 38, 36, 34, 32, 30, 28, 26, 24, 22, 20, 18, 16), (44, 45, 47, 46), (83, 85, 84, 82), (47, 49, 48, 46), (22, 23, 21, 20), (43, 42, 45, 44), (24, 25, 23, 22), (34, 35, 33, 32), (81, 83, 82, 80), (32, 33, 31, 30), (40, 41, 39, 38), (36, 37, 35, 34), (38, 39, 37, 36), (65, 67, 66, 64), (8, 9, 6, 7), (16, 17, 15, 14), (53, 55, 54, 52), (55, 57, 56, 54)])
_uv = me_3.uv_layers.new(name='UVMap')
_uv.uv.foreach_set('vector', [0.438, 0.5767, 0.5006, 0.5767, 0.5006, 0.5877, 0.438, 0.5877, 0.2503, 0.5362, 0.3129, 0.5362, 0.3129, 0.677, 0.2503, 0.677, 0.438, 0.6085, 0.5006, 0.6085, 0.5006, 0.6176, 0.438, 0.6176, 0.6883, 0.5689, 0.6257, 0.5689, 0.6257, 0.5582, 0.6883, 0.5582, 0.5632, 0.5666, 0.5632, 0.5815, 0.5006, 0.5815, 0.5006, 0.5666, 0.5461, 0.1541, 0.5315, 0.1475, 0.516, 0.1431, 0.5, 0.1411, 0.5, 1.057e-07, 1.0, 0.0, 1.0, 0.4729, 0.8168, 0.4729, 0.8157, 0.4839, 0.8127, 0.4945, 0.8078, 0.5045, 0.8011, 0.5136, 0.7928, 0.5214, 0.7832, 0.5277, 0.7726, 0.5324, 0.7613, 0.5352, 0.7497, 0.5362, 0.7381, 0.5352, 0.7268, 0.5324, 0.7162, 0.5277, 0.7066, 0.5214, 0.6983, 0.5136, 0.6916, 0.5045, 0.6867, 0.4945, 0.6837, 0.4839, 0.6826, 0.4729, 0.5, 0.4729, 0.5, 0.3317, 0.516, 0.3298, 0.5315, 0.3254, 0.5461, 0.3188, 0.5593, 0.31, 0.5709, 0.2994, 0.5806, 0.2871, 0.588, 0.2736, 0.5931, 0.2591, 0.5957, 0.2441, 0.5957, 0.2288, 0.5931, 0.2137, 0.588, 0.1992, 0.5806, 0.1857, 0.5709, 0.1735, 0.5593, 0.1628, 0.6257, 0.5625, 0.6257, 0.5771, 0.5632, 0.5771, 0.5632, 0.5625, 0.5632, 0.5514, 0.5632, 0.5666, 0.5006, 0.5666, 0.5006, 0.5514, 0.0, 0.5362, 0.06257, 0.5362, 0.06257, 1.0, 7.46e-08, 1.0, 0.1251, 0.5362, 0.1877, 0.5362, 0.1877, 0.707, 0.1251, 0.707, 0.6257, 0.5487, 0.6257, 0.5625, 0.5632, 0.5625, 0.5632, 0.5487, 0.438, 0.5608, 0.438, 0.575, 0.3754, 0.575, 0.3754, 0.5608, 0.438, 0.6203, 0.438, 0.635, 0.3754, 0.635, 0.3754, 0.6203, 0.6883, 0.579, 0.6257, 0.579, 0.6257, 0.5689, 0.6883, 0.5689, 0.6257, 0.5362, 0.6257, 0.5487, 0.5632, 0.5487, 0.5632, 0.5362, 0.06257, 0.5362, 0.1251, 0.5362, 0.1251, 0.9974, 0.06257, 0.9974, 0.438, 0.575, 0.438, 0.5898, 0.3754, 0.5898, 0.3754, 0.575, 0.438, 0.635, 0.438, 0.649, 0.3754, 0.649, 0.3754, 0.635, 0.438, 0.5478, 0.438, 0.5608, 0.3754, 0.5608, 0.3754, 0.5478, 0.438, 0.6051, 0.438, 0.6203, 0.3754, 0.6203, 0.3754, 0.6051, 0.438, 0.649, 0.438, 0.6618, 0.3754, 0.6618, 0.3754, 0.649, 0.438, 0.5362, 0.438, 0.5478, 0.3754, 0.5478, 0.3754, 0.5362, 0.6883, 0.5582, 0.6257, 0.5582, 0.6257, 0.5472, 0.6883, 0.5472, 0.6257, 0.6553, 0.6257, 0.5962, 0.6374, 0.5962, 0.6374, 0.6553, 0.438, 0.5551, 0.5006, 0.5551, 0.5006, 0.5657, 0.438, 0.5657, 0.6883, 0.5962, 0.6257, 0.5962, 0.6257, 0.5882, 0.6883, 0.5882, 0.438, 0.5657, 0.5006, 0.5657, 0.5006, 0.5767, 0.438, 0.5767, 0.1989, 0.5136, 0.1922, 0.5045, 0.1873, 0.4945, 0.1843, 0.4839, 0.1832, 0.4729, 0.0, 0.4729, 1.305e-07, 0.0, 0.5, 1.233e-07, 0.5, 0.1411, 0.484, 0.1431, 0.4685, 0.1475, 0.4539, 0.1541, 0.4407, 0.1628, 0.4291, 0.1735, 0.4194, 0.1857, 0.412, 0.1992, 0.4069, 0.2137, 0.4043, 0.2288, 0.4043, 0.2441, 0.4069, 0.2591, 0.412, 0.2736, 0.4194, 0.2871, 0.4291, 0.2994, 0.4407, 0.31, 0.4539, 0.3188, 0.4685, 0.3254, 0.484, 0.3298, 0.5, 0.3317, 0.5, 0.4729, 0.3174, 0.4729, 0.3163, 0.4839, 0.3133, 0.4945, 0.3084, 0.5045, 0.3017, 0.5136, 0.2934, 0.5214, 0.2838, 0.5277, 0.2732, 0.5324, 0.2619, 0.5352, 0.2503, 0.5362, 0.2387, 0.5352, 0.2274, 0.5324, 0.2168, 0.5277, 0.2072, 0.5214, 0.3129, 0.5362, 0.3754, 0.5362, 0.3754, 0.677, 0.3129, 0.677, 0.6257, 0.5923, 0.6257, 0.6075, 0.5632, 0.6075, 0.5632, 0.5923, 0.5632, 0.5362, 0.5632, 0.5514, 0.5006, 0.5514, 0.5006, 0.5362, 0.438, 0.5984, 0.5006, 0.5984, 0.5006, 0.6085, 0.438, 0.6085, 0.1877, 0.5362, 0.2503, 0.5362, 0.2503, 0.7065, 0.1877, 0.7065, 0.438, 0.5877, 0.5006, 0.5877, 0.5006, 0.5984, 0.438, 0.5984, 0.438, 0.5362, 0.5006, 0.5362, 0.5006, 0.5452, 0.438, 0.5452, 0.6257, 0.5771, 0.6257, 0.5923, 0.5632, 0.5923, 0.5632, 0.5771, 0.438, 0.5452, 0.5006, 0.5452, 0.5006, 0.5551, 0.438, 0.5551, 0.6374, 0.6553, 0.6374, 0.5962, 0.6489, 0.5962, 0.6489, 0.6553, 0.6598, 0.6553, 0.6598, 0.5962, 0.6698, 0.5962, 0.6698, 0.6553, 0.6489, 0.6553, 0.6489, 0.5962, 0.6598, 0.5962, 0.6598, 0.6553, 0.438, 0.5898, 0.438, 0.6051, 0.3754, 0.6051, 0.3754, 0.5898, 0.6883, 0.5472, 0.6257, 0.5472, 0.6257, 0.5362, 0.6883, 0.5362, 0.6883, 0.5882, 0.6257, 0.5882, 0.6257, 0.579, 0.6883, 0.579, 0.5632, 0.5815, 0.5632, 0.5956, 0.5006, 0.5956, 0.5006, 0.5815, 0.5632, 0.5956, 0.5632, 0.6086, 0.5006, 0.6086, 0.5006, 0.5956])
me_3.use_remesh_preserve_volume = False
me_3.use_remesh_preserve_attributes = False
me_3.use_mirror_vertex_groups = False
me_3.update()
me_2 = bpy.data.meshes.new('2')
me_2.from_pydata([(0.09898, -0.03582, 0.0125), (0.09898, -0.1077, 0.0125), (0.09898, -0.03582, -0.0125), (0.09898, -0.1077, -0.0125), (0.09438, -0.0351, 0.0125), (0.09438, -0.0351, -0.0125), (0.08996, -0.03363, 0.0125), (0.08996, -0.03363, -0.0125), (0.08585, -0.03145, 0.0125), (0.08585, -0.03145, -0.0125), (0.08216, -0.02861, 0.0125), (0.08216, -0.02861, -0.0125), (0.07899, -0.02521, 0.0125), (0.07899, -0.02521, -0.0125), (0.07642, -0.02132, 0.0125), (0.07642, -0.02132, -0.0125), (0.07454, -0.01706, 0.0125), (0.07454, -0.01706, -0.0125), (0.07339, -0.01255, 0.0125), (0.07339, -0.01255, -0.0125), (0.073, -0.007915, 0.0125), (0.073, -0.007915, -0.0125), (0.07339, -0.003276, 0.0125), (0.07339, -0.003276, -0.0125), (0.07454, 0.001234, 0.0125), (0.07454, 0.001234, -0.0125), (0.07642, 0.005491, 0.0125), (0.07642, 0.005491, -0.0125), (0.07899, 0.009376, 0.0125), (0.07899, 0.009376, -0.0125), (0.08216, 0.01278, 0.0125), (0.08216, 0.01278, -0.0125), (0.08585, 0.01562, 0.0125), (0.08585, 0.01562, -0.0125), (0.08996, 0.0178, 0.0125), (0.08996, 0.0178, -0.0125), (0.09438, 0.01927, 0.0125), (0.09438, 0.01927, -0.0125), (0.09898, 0.01999, 0.0125), (0.09898, 0.01999, -0.0125), (0.09898, 0.09209, 0.0125), (0.09898, 0.09209, -0.0125), (-0.1008, 0.09209, 0.0125), (-0.1008, 0.09209, -0.0125), (-0.1008, 0.01334, 0.0125), (-0.1008, 0.01334, -0.0125), (-0.09536, 0.01254, 0.0125), (-0.09536, 0.01254, -0.0125), (-0.09014, 0.01086, 0.0125), (-0.09014, 0.01086, -0.0125), (-0.08527, 0.00832, 0.0125), (-0.08527, 0.00832, -0.0125), (-0.0809, 0.005008, 0.0125), (-0.0809, 0.005008, -0.0125), (-0.07714, 0.001012, 0.0125), (-0.07714, 0.001012, -0.0125), (-0.0741, -0.003555, 0.0125), (-0.0741, -0.003555, -0.0125), (-0.07187, -0.008566, 0.0125), (-0.07187, -0.008566, -0.0125), (-0.0705, -0.01388, 0.0125), (-0.0705, -0.01388, -0.0125), (-0.07004, -0.01935, 0.0125), (-0.07004, -0.01935, -0.0125), (-0.0705, -0.02481, 0.0125), (-0.0705, -0.02481, -0.0125), (-0.07187, -0.03013, 0.0125), (-0.07187, -0.03013, -0.0125), (-0.0741, -0.03514, 0.0125), (-0.0741, -0.03514, -0.0125), (-0.07714, -0.0397, 0.0125), (-0.07714, -0.0397, -0.0125), (-0.0809, -0.0437, 0.0125), (-0.0809, -0.0437, -0.0125), (-0.08527, -0.04701, 0.0125), (-0.08527, -0.04701, -0.0125), (-0.09014, -0.04955, 0.0125), (-0.09014, -0.04955, -0.0125), (-0.09536, -0.05124, 0.0125), (-0.09536, -0.05124, -0.0125), (-0.1008, -0.05203, 0.0125), (-0.1008, -0.05203, -0.0125), (-0.1008, -0.1077, 0.0125), (-0.1008, -0.1077, -0.0125), (-0.04367, -0.1077, 0.0125), (-0.04367, -0.1077, -0.0125), (-0.04317, -0.1011, 0.0125), (-0.04317, -0.1011, -0.0125), (-0.0417, -0.09464, 0.0125), (-0.0417, -0.09464, -0.0125), (-0.03928, -0.08848, 0.0125), (-0.03928, -0.08848, -0.0125), (-0.03598, -0.08276, 0.0125), (-0.03598, -0.08276, -0.0125), (-0.03186, -0.07759, 0.0125), (-0.03186, -0.07759, -0.0125), (-0.02701, -0.07309, 0.0125), (-0.02701, -0.07309, -0.0125), (-0.02155, -0.06937, 0.0125), (-0.02155, -0.06937, -0.0125), (-0.01559, -0.0665, 0.0125), (-0.01559, -0.0665, -0.0125), (-0.009273, -0.06455, 0.0125), (-0.009273, -0.06455, -0.0125), (-0.002735, -0.06356, 0.0125), (-0.002735, -0.06356, -0.0125), (0.003876, -0.06356, 0.0125), (0.003876, -0.06356, -0.0125), (0.01041, -0.06455, 0.0125), (0.01041, -0.06455, -0.0125), (0.01673, -0.0665, 0.0125), (0.01673, -0.0665, -0.0125), (0.02269, -0.06937, 0.0125), (0.02269, -0.06937, -0.0125), (0.02815, -0.07309, 0.0125), (0.02815, -0.07309, -0.0125), (0.033, -0.07759, 0.0125), (0.033, -0.07759, -0.0125), (0.03712, -0.08276, 0.0125), (0.03712, -0.08276, -0.0125), (0.04043, -0.08848, 0.0125), (0.04043, -0.08848, -0.0125), (0.04284, -0.09464, 0.0125), (0.04284, -0.09464, -0.0125), (0.04431, -0.1011, 0.0125), (0.04431, -0.1011, -0.0125), (0.04481, -0.1077, 0.0125), (0.04481, -0.1077, -0.0125)], [], [(91, 93, 92, 90), (87, 89, 88, 86), (105, 107, 106, 104), (101, 103, 102, 100), (69, 71, 70, 68), (27, 29, 28, 26), (49, 51, 50, 48), (5, 7, 6, 4), (17, 19, 18, 16), (37, 39, 38, 36), (73, 75, 74, 72), (71, 73, 72, 70), (53, 55, 54, 52), (80, 81, 83, 82), (51, 53, 52, 50), (97, 99, 98, 96), (119, 121, 120, 118), (2, 5, 4, 0), (93, 95, 94, 92), (65, 67, 66, 64), (89, 91, 90, 88), (61, 63, 62, 60), (35, 37, 36, 34), (23, 25, 24, 22), (38, 39, 41, 40), (31, 33, 32, 30), (47, 49, 48, 46), (113, 115, 114, 112), (99, 101, 100, 98), (13, 15, 14, 12), (109, 111, 110, 108), (1, 3, 2, 0), (79, 81, 80, 78), (59, 61, 60, 58), (95, 97, 96, 94), (29, 31, 30, 28), (107, 109, 108, 106), (123, 125, 124, 122), (121, 123, 122, 120), (63, 65, 64, 62), (45, 47, 46, 44), (21, 23, 22, 20), (7, 9, 8, 6), (9, 11, 10, 8), (77, 79, 78, 76), (117, 119, 118, 116), (57, 59, 58, 56), (125, 127, 126, 124), (15, 17, 16, 14), (60, 62, 64, 66, 68, 70, 72, 74, 76, 78, 80, 82, 84, 86, 88, 90, 92, 94, 96, 98, 100, 102, 104, 106, 108, 110, 112, 114, 116, 118, 120, 122, 124, 126, 1, 0, 4, 6, 8, 10, 12, 14, 16, 18, 20, 22, 24, 26, 28, 30, 32, 34, 36, 38, 40, 42, 44, 46, 48, 50, 52, 54, 56, 58), (19, 21, 20, 18), (111, 113, 112, 110), (82, 83, 85, 84), (42, 43, 45, 44), (33, 35, 34, 32), (40, 41, 43, 42), (85, 87, 86, 84), (67, 69, 68, 66), (126, 127, 3, 1), (11, 13, 12, 10), (75, 77, 76, 74), (55, 57, 56, 54), (115, 117, 116, 114), (57, 55, 53, 51, 49, 47, 45, 43, 41, 39, 37, 35, 33, 31, 29, 27, 25, 23, 21, 19, 17, 15, 13, 11, 9, 7, 5, 2, 3, 127, 125, 123, 121, 119, 117, 115, 113, 111, 109, 107, 105, 103, 101, 99, 97, 95, 93, 91, 89, 87, 85, 83, 81, 79, 77, 75, 73, 71, 69, 67, 65, 63, 61, 59), (25, 27, 26, 24), (103, 105, 104, 102)])
_uv = me_2.uv_layers.new(name='UVMap')
_uv.uv.foreach_set('vector', [0.5626, 0.6537, 0.5626, 0.6386, 0.6251, 0.6386, 0.6251, 0.6537, 0.5626, 0.6861, 0.5626, 0.6696, 0.6251, 0.6696, 0.6251, 0.6861, 0.3749, 0.5608, 0.3749, 0.5774, 0.3123, 0.5774, 0.3123, 0.5608, 0.3749, 0.5286, 0.3749, 0.5444, 0.3123, 0.5444, 0.3123, 0.5286, 0.6251, 0.6017, 0.6251, 0.6123, 0.5626, 0.6123, 0.5626, 0.6017, 0.6877, 0.5758, 0.6877, 0.5861, 0.6251, 0.5861, 0.6251, 0.5758, 0.2148, 0.6252, 0.2269, 0.6252, 0.2269, 0.6877, 0.2148, 0.6877, 0.1992, 0.5626, 0.2103, 0.5626, 0.2103, 0.6252, 0.1992, 0.6252, 0.6877, 0.5192, 0.6877, 0.5301, 0.6251, 0.5301, 0.6251, 0.5192, 0.2612, 0.6982, 0.2497, 0.6982, 0.2497, 0.6356, 0.2612, 0.6356, 0.2374, 0.5626, 0.2265, 0.5626, 0.2265, 0.5, 0.2374, 0.5, 0.2468, 0.5626, 0.2374, 0.5626, 0.2374, 0.5, 0.2468, 0.5, 0.6251, 0.5, 0.6251, 0.5109, 0.5626, 0.5109, 0.5626, 0.5, 0.3749, 0.5, 0.4374, 0.5, 0.4374, 0.6386, 0.3749, 0.6386, 0.2269, 0.6252, 0.2379, 0.6252, 0.2379, 0.6877, 0.2269, 0.6877, 0.3749, 0.5, 0.3749, 0.5137, 0.3123, 0.5137, 0.3123, 0.5, 0.6877, 0.6217, 0.6877, 0.6368, 0.6251, 0.6368, 0.6251, 0.6217, 0.1877, 0.5626, 0.1992, 0.5626, 0.1992, 0.6252, 0.1877, 0.6252, 0.5626, 0.6386, 0.5626, 0.6247, 0.6251, 0.6247, 0.6251, 0.6386, 0.6251, 0.5769, 0.6251, 0.5898, 0.5626, 0.5898, 0.5626, 0.5769, 0.5626, 0.6696, 0.5626, 0.6537, 0.6251, 0.6537, 0.6251, 0.6696, 0.6251, 0.5497, 0.6251, 0.5634, 0.5626, 0.5634, 0.5626, 0.5497, 0.2723, 0.6982, 0.2612, 0.6982, 0.2612, 0.6356, 0.2723, 0.6356, 0.6877, 0.5532, 0.6877, 0.5647, 0.6251, 0.5647, 0.6251, 0.5532, 0.1251, 0.5, 0.1877, 0.5, 0.1877, 0.6796, 0.1251, 0.6796, 0.2918, 0.6982, 0.2826, 0.6982, 0.2826, 0.6356, 0.2918, 0.6356, 0.2017, 0.6252, 0.2148, 0.6252, 0.2148, 0.6877, 0.2017, 0.6877, 0.3749, 0.6244, 0.3749, 0.6381, 0.3123, 0.6381, 0.3123, 0.6244, 0.3749, 0.5137, 0.3749, 0.5286, 0.3123, 0.5286, 0.3123, 0.5137, 0.6877, 0.5, 0.6877, 0.509, 0.6251, 0.509, 0.6251, 0.5, 0.3749, 0.5937, 0.3749, 0.6095, 0.3123, 0.6095, 0.3123, 0.5937, 0.5626, 0.679, 0.5, 0.679, 0.5, 0.5, 0.5626, 0.5, 0.2013, 0.5626, 0.1877, 0.5626, 0.1877, 0.5, 0.2013, 0.5, 0.6251, 0.5361, 0.6251, 0.5497, 0.5626, 0.5497, 0.5626, 0.5361, 0.5626, 0.6247, 0.5626, 0.6123, 0.6251, 0.6123, 0.6251, 0.6247, 0.6877, 0.5861, 0.6877, 0.5954, 0.6251, 0.5954, 0.6251, 0.5861, 0.3749, 0.5774, 0.3749, 0.5937, 0.3123, 0.5937, 0.3123, 0.5774, 0.6877, 0.6528, 0.6877, 0.6692, 0.6251, 0.6692, 0.6251, 0.6528, 0.6877, 0.6368, 0.6877, 0.6528, 0.6251, 0.6528, 0.6251, 0.6368, 0.6251, 0.5634, 0.6251, 0.5769, 0.5626, 0.5769, 0.5626, 0.5634, 0.1881, 0.6252, 0.2017, 0.6252, 0.2017, 0.6877, 0.1881, 0.6877, 0.6877, 0.5416, 0.6877, 0.5532, 0.6251, 0.5532, 0.6251, 0.5416, 0.2103, 0.5626, 0.2206, 0.5626, 0.2206, 0.6252, 0.2103, 0.6252, 0.2206, 0.5626, 0.2299, 0.5626, 0.2299, 0.6252, 0.2206, 0.6252, 0.2144, 0.5626, 0.2013, 0.5626, 0.2013, 0.5, 0.2144, 0.5, 0.6877, 0.6078, 0.6877, 0.6217, 0.6251, 0.6217, 0.6251, 0.6078, 0.6251, 0.523, 0.6251, 0.5361, 0.5626, 0.5361, 0.5626, 0.523, 0.6877, 0.6692, 0.6877, 0.6857, 0.6251, 0.6857, 0.6251, 0.6692, 0.6877, 0.509, 0.6877, 0.5192, 0.6251, 0.5192, 0.6251, 0.509, 0.9242, 0.2652, 0.923, 0.2789, 0.9242, 0.2926, 0.9276, 0.3059, 0.9332, 0.3184, 0.9408, 0.3299, 0.9502, 0.3399, 0.9612, 0.3482, 0.9733, 0.3545, 0.9864, 0.3587, 1.0, 0.3607, 1.0, 0.5, 0.857, 0.5, 0.8558, 0.4835, 0.8521, 0.4674, 0.8461, 0.452, 0.8378, 0.4376, 0.8275, 0.4247, 0.8153, 0.4134, 0.8017, 0.4041, 0.7868, 0.3969, 0.7709, 0.3921, 0.7546, 0.3896, 0.738, 0.3896, 0.7217, 0.3921, 0.7059, 0.3969, 0.6909, 0.4041, 0.6773, 0.4134, 0.6651, 0.4247, 0.6548, 0.4376, 0.6465, 0.452, 0.6405, 0.4674, 0.6368, 0.4835, 0.6356, 0.5, 0.5, 0.5, 0.5, 0.3201, 0.5115, 0.3183, 0.5226, 0.3147, 0.5329, 0.3092, 0.5421, 0.3021, 0.55, 0.2936, 0.5564, 0.2839, 0.5612, 0.2732, 0.564, 0.2619, 0.565, 0.2503, 0.564, 0.2387, 0.5612, 0.2274, 0.5564, 0.2167, 0.55, 0.207, 0.5421, 0.1985, 0.5329, 0.1914, 0.5226, 0.1859, 0.5115, 0.1823, 0.5, 0.1805, 0.5, 3.73e-08, 1.0, 0.0, 1.0, 0.1971, 0.9864, 0.1991, 0.9733, 0.2033, 0.9612, 0.2097, 0.9502, 0.218, 0.9408, 0.228, 0.9332, 0.2394, 0.9276, 0.2519, 0.6877, 0.5301, 0.6877, 0.5416, 0.6251, 0.5416, 0.6251, 0.5301, 0.3749, 0.6095, 0.3749, 0.6244, 0.3123, 0.6244, 0.3123, 0.6095, 0.4374, 0.5, 0.5, 0.5, 0.5, 0.643, 0.4374, 0.643, 0.06257, 0.5, 0.1251, 0.5, 0.1251, 0.6961, 0.06257, 0.6961, 0.2826, 0.6982, 0.2723, 0.6982, 0.2723, 0.6356, 0.2826, 0.6356, 0.0, 0.5, 0.06257, 0.5, 0.06257, 1.0, 5.595e-08, 1.0, 0.5626, 0.7026, 0.5626, 0.6861, 0.6251, 0.6861, 0.6251, 0.7026, 0.6251, 0.5898, 0.6251, 0.6017, 0.5626, 0.6017, 0.5626, 0.5898, 0.2497, 0.5, 0.3123, 0.5, 0.3123, 0.6356, 0.2497, 0.6356, 0.2299, 0.5626, 0.2379, 0.5626, 0.2379, 0.6252, 0.2299, 0.6252, 0.2265, 0.5626, 0.2144, 0.5626, 0.2144, 0.5, 0.2265, 0.5, 0.6251, 0.5109, 0.6251, 0.523, 0.5626, 0.523, 0.5626, 0.5109, 0.6877, 0.5954, 0.6877, 0.6078, 0.6251, 0.6078, 0.6251, 0.5954, 0.06679, 0.2394, 0.05919, 0.228, 0.04978, 0.218, 0.03883, 0.2097, 0.02665, 0.2033, 0.01359, 0.1991, 3.73e-08, 0.1971, 0.0, 1.119e-07, 0.5, 0.0, 0.5, 0.1805, 0.4885, 0.1823, 0.4774, 0.1859, 0.4671, 0.1914, 0.4579, 0.1985, 0.45, 0.207, 0.4436, 0.2167, 0.4388, 0.2274, 0.436, 0.2387, 0.435, 0.2503, 0.436, 0.2619, 0.4388, 0.2732, 0.4436, 0.2839, 0.45, 0.2936, 0.4579, 0.3021, 0.4671, 0.3092, 0.4774, 0.3147, 0.4885, 0.3183, 0.5, 0.3201, 0.5, 0.5, 0.3644, 0.5, 0.3632, 0.4835, 0.3595, 0.4674, 0.3535, 0.452, 0.3452, 0.4376, 0.3349, 0.4247, 0.3227, 0.4134, 0.3091, 0.4041, 0.2941, 0.3969, 0.2783, 0.3921, 0.262, 0.3896, 0.2454, 0.3896, 0.2291, 0.3921, 0.2132, 0.3969, 0.1983, 0.4041, 0.1847, 0.4134, 0.1725, 0.4247, 0.1622, 0.4376, 0.1539, 0.452, 0.1479, 0.4674, 0.1442, 0.4835, 0.143, 0.5, 1.305e-07, 0.5, 1.119e-07, 0.3607, 0.01359, 0.3587, 0.02665, 0.3545, 0.03883, 0.3482, 0.04978, 0.3399, 0.05919, 0.3299, 0.06679, 0.3184, 0.07238, 0.3059, 0.0758, 0.2926, 0.07695, 0.2789, 0.0758, 0.2652, 0.07238, 0.2519, 0.6877, 0.5647, 0.6877, 0.5758, 0.6251, 0.5758, 0.6251, 0.5647, 0.3749, 0.5444, 0.3749, 0.5608, 0.3123, 0.5608, 0.3123, 0.5444])
me_2.use_remesh_preserve_volume = False
me_2.use_remesh_preserve_attributes = False
me_2.use_mirror_vertex_groups = False
me_2.update()
me_1 = bpy.data.meshes.new('1')
me_1.from_pydata([(-0.05768, -0.1058, 0.0125), (-0.05768, -0.1058, -0.0125), (-0.05714, -0.09889, 0.0125), (-0.05714, -0.09889, -0.0125), (-0.05554, -0.0922, 0.0125), (-0.05554, -0.0922, -0.0125), (-0.0529, -0.08583, 0.0125), (-0.0529, -0.08583, -0.0125), (-0.0493, -0.07996, 0.0125), (-0.0493, -0.07996, -0.0125), (-0.04483, -0.07473, 0.0125), (-0.04483, -0.07473, -0.0125), (-0.0396, -0.07026, 0.0125), (-0.0396, -0.07026, -0.0125), (-0.03373, -0.06666, 0.0125), (-0.03373, -0.06666, -0.0125), (-0.02736, -0.06402, 0.0125), (-0.02736, -0.06402, -0.0125), (-0.02067, -0.06242, 0.0125), (-0.02067, -0.06242, -0.0125), (-0.01381, -0.06188, 0.0125), (-0.01381, -0.06188, -0.0125), (-0.006941, -0.06242, 0.0125), (-0.006941, -0.06242, -0.0125), (-0.0002457, -0.06402, 0.0125), (-0.0002457, -0.06402, -0.0125), (0.006116, -0.06666, 0.0125), (0.006116, -0.06666, -0.0125), (0.01199, -0.07026, 0.0125), (0.01199, -0.07026, -0.0125), (0.01722, -0.07473, 0.0125), (0.01722, -0.07473, -0.0125), (0.02169, -0.07996, 0.0125), (0.02169, -0.07996, -0.0125), (0.02529, -0.08583, 0.0125), (0.02529, -0.08583, -0.0125), (0.02793, -0.0922, 0.0125), (0.02793, -0.0922, -0.0125), (0.02953, -0.09889, 0.0125), (0.02953, -0.09889, -0.0125), (0.03007, -0.1058, 0.0125), (0.03007, -0.1058, -0.0125), (0.09446, -0.1058, 0.0125), (0.09446, -0.1058, -0.0125), (0.09446, -0.04957, 0.0125), (0.09446, -0.04957, -0.0125), (0.1, -0.04908, -0.0125), (0.1, -0.04908, 0.0125), (0.1055, -0.04763, -0.0125), (0.1055, -0.04763, 0.0125), (0.1105, -0.04526, -0.0125), (0.1105, -0.04526, 0.0125), (0.1151, -0.04205, -0.0125), (0.1151, -0.04205, 0.0125), (0.1191, -0.03808, -0.0125), (0.1191, -0.03808, 0.0125), (0.1223, -0.03349, -0.0125), (0.1223, -0.03349, 0.0125), (0.1247, -0.02841, -0.0125), (0.1247, -0.02841, 0.0125), (0.1261, -0.023, -0.0125), (0.1261, -0.023, 0.0125), (0.1266, -0.01741, -0.0125), (0.1266, -0.01741, 0.0125), (0.1261, -0.01183, -0.0125), (0.1261, -0.01183, 0.0125), (0.1247, -0.006413, -0.0125), (0.1247, -0.006413, 0.0125), (0.1223, -0.001333, -0.0125), (0.1223, -0.001333, 0.0125), (0.1191, 0.003259, -0.0125), (0.1191, 0.003259, 0.0125), (0.1151, 0.007223, -0.0125), (0.1151, 0.007223, 0.0125), (0.1105, 0.01044, -0.0125), (0.1105, 0.01044, 0.0125), (0.1055, 0.01281, -0.0125), (0.1055, 0.01281, 0.0125), (0.1, 0.01426, -0.0125), (0.1, 0.01426, 0.0125), (0.09446, 0.01475, -0.0125), (0.09446, 0.01475, 0.0125), (0.09446, 0.09401, 0.0125), (0.09446, 0.09401, -0.0125), (-0.1053, 0.09401, 0.0125), (-0.1053, 0.09401, -0.0125), (-0.1053, -0.1058, 0.0125), (-0.1053, -0.1058, -0.0125)], [], [(11, 13, 12, 10), (74, 75, 73, 72), (15, 17, 16, 14), (76, 77, 75, 74), (50, 51, 49, 48), (70, 71, 69, 68), (56, 57, 55, 54), (40, 41, 43, 42), (3, 5, 4, 2), (66, 67, 65, 64), (17, 19, 18, 16), (19, 21, 20, 18), (13, 15, 14, 12), (7, 9, 8, 6), (42, 43, 45, 44), (67, 69, 71, 73, 75, 77, 79, 81, 82, 84, 86, 0, 2, 4, 6, 8, 10, 12, 14, 16, 18, 20, 22, 24, 26, 28, 30, 32, 34, 36, 38, 40, 42, 44, 47, 49, 51, 53, 55, 57, 59, 61, 63, 65), (46, 47, 44, 45), (81, 80, 83, 82), (82, 83, 85, 84), (23, 25, 24, 22), (33, 35, 34, 32), (25, 27, 26, 24), (80, 81, 79, 78), (5, 7, 6, 4), (31, 33, 32, 30), (27, 29, 28, 26), (52, 53, 51, 50), (48, 49, 47, 46), (35, 37, 36, 34), (9, 11, 10, 8), (21, 23, 22, 20), (78, 79, 77, 76), (39, 41, 40, 38), (60, 61, 59, 58), (84, 85, 87, 86), (68, 69, 67, 66), (1, 3, 2, 0), (72, 73, 71, 70), (64, 65, 63, 62), (62, 63, 61, 60), (86, 87, 1, 0), (46, 45, 43, 41, 39, 37, 35, 33, 31, 29, 27, 25, 23, 21, 19, 17, 15, 13, 11, 9, 7, 5, 3, 1, 87, 85, 83, 80, 78, 76, 74, 72, 70, 68, 66, 64, 62, 60, 58, 56, 54, 52, 50, 48), (54, 55, 53, 52), (37, 39, 38, 36), (29, 31, 30, 28), (58, 59, 57, 56)])
_uv = me_1.uv_layers.new(name='UVMap')
_uv.uv.foreach_set('vector', [0.1767, 0.6102, 0.1767, 0.6263, 0.1178, 0.6263, 0.1178, 0.6102, 0.5889, 0.6207, 0.53, 0.6207, 0.53, 0.6075, 0.5889, 0.6075, 0.1767, 0.6433, 0.1767, 0.6608, 0.1178, 0.6608, 0.1178, 0.6433, 0.5889, 0.6347, 0.53, 0.6347, 0.53, 0.6207, 0.5889, 0.6207, 0.4711, 0.6383, 0.4122, 0.6383, 0.4122, 0.6241, 0.4711, 0.6241, 0.4122, 0.7011, 0.3533, 0.7011, 0.3533, 0.6903, 0.4122, 0.6903, 0.4122, 0.6081, 0.3533, 0.6081, 0.3533, 0.5955, 0.4122, 0.5955, 0.05889, 0.5955, 0.1178, 0.5955, 0.1178, 0.7547, 0.05889, 0.7547, 0.4711, 0.646, 0.4711, 0.6285, 0.53, 0.6285, 0.53, 0.646, 0.4122, 0.6779, 0.3533, 0.6779, 0.3533, 0.6645, 0.4122, 0.6645, 0.1767, 0.6608, 0.1767, 0.6785, 0.1178, 0.6785, 0.1178, 0.6608, 0.1767, 0.6785, 0.1767, 0.6958, 0.1178, 0.6958, 0.1178, 0.6785, 0.1767, 0.6263, 0.1767, 0.6433, 0.1178, 0.6433, 0.1178, 0.6263, 0.4711, 0.6115, 0.4711, 0.5955, 0.53, 0.5955, 0.53, 0.6115, 0.1767, 0.5955, 0.2356, 0.5955, 0.2356, 0.739, 0.1767, 0.739, 0.7046, 0.00498, 0.7165, 0.01106, 0.7273, 0.01932, 0.7367, 0.0295, 0.7443, 0.04129, 0.7498, 0.05434, 0.7533, 0.06824, 0.7544, 0.08258, 0.9411, 0.08258, 0.9411, 0.5955, 0.4706, 0.5955, 0.4706, 0.4733, 0.4867, 0.4719, 0.5025, 0.4678, 0.5175, 0.461, 0.5313, 0.4517, 0.5436, 0.4403, 0.5542, 0.4268, 0.5627, 0.4117, 0.5689, 0.3954, 0.5726, 0.3782, 0.5739, 0.3606, 0.5726, 0.343, 0.5689, 0.3258, 0.5627, 0.3094, 0.5542, 0.2944, 0.5436, 0.2809, 0.5313, 0.2694, 0.5175, 0.2602, 0.5025, 0.2534, 0.4867, 0.2493, 0.4706, 0.2479, 0.4706, 0.08258, 0.6029, 0.08258, 0.6041, 0.06824, 0.6075, 0.05434, 0.6131, 0.04129, 0.6206, 0.0295, 0.63, 0.01932, 0.6408, 0.01106, 0.6527, 0.00498, 0.6655, 0.001255, 0.6787, 0.0, 0.6918, 0.001255, 0.4711, 0.6097, 0.4122, 0.6097, 0.4122, 0.5955, 0.4711, 0.5955, 0.0, 0.5955, 0.05889, 0.5955, 0.05889, 0.7979, 1.097e-08, 0.7979, 0.9411, 0.0, 1.0, 0.0, 1.0, 0.5031, 0.9411, 0.5031, 0.1767, 0.7124, 0.1767, 0.7279, 0.1178, 0.7279, 0.1178, 0.7124, 0.3533, 0.6386, 0.3533, 0.6555, 0.2944, 0.6555, 0.2944, 0.6386, 0.1767, 0.7279, 0.1767, 0.7418, 0.1178, 0.7418, 0.1178, 0.7279, 0.5889, 0.6633, 0.53, 0.6633, 0.53, 0.649, 0.5889, 0.649, 0.4711, 0.6285, 0.4711, 0.6115, 0.53, 0.6115, 0.53, 0.6285, 0.3533, 0.6227, 0.3533, 0.6386, 0.2944, 0.6386, 0.2944, 0.6227, 0.3533, 0.5955, 0.3533, 0.6082, 0.2944, 0.6082, 0.2944, 0.5955, 0.4711, 0.6519, 0.4122, 0.6519, 0.4122, 0.6383, 0.4711, 0.6383, 0.4711, 0.6241, 0.4122, 0.6241, 0.4122, 0.6097, 0.4711, 0.6097, 0.3533, 0.6555, 0.3533, 0.673, 0.2944, 0.673, 0.2944, 0.6555, 0.1767, 0.5955, 0.1767, 0.6102, 0.1178, 0.6102, 0.1178, 0.5955, 0.1767, 0.6958, 0.1767, 0.7124, 0.1178, 0.7124, 0.1178, 0.6958, 0.5889, 0.649, 0.53, 0.649, 0.53, 0.6347, 0.5889, 0.6347, 0.3533, 0.6906, 0.3533, 0.7081, 0.2944, 0.7081, 0.2944, 0.6906, 0.4122, 0.636, 0.3533, 0.636, 0.3533, 0.6217, 0.4122, 0.6217, 0.9411, 0.5031, 1.0, 0.5031, 1.0, 1.0, 0.9411, 1.0, 0.4122, 0.6903, 0.3533, 0.6903, 0.3533, 0.6779, 0.4122, 0.6779, 0.4711, 0.6637, 0.4711, 0.646, 0.53, 0.646, 0.53, 0.6637, 0.5889, 0.6075, 0.53, 0.6075, 0.53, 0.5955, 0.5889, 0.5955, 0.4122, 0.6645, 0.3533, 0.6645, 0.3533, 0.6504, 0.4122, 0.6504, 0.4122, 0.6504, 0.3533, 0.6504, 0.3533, 0.636, 0.4122, 0.636, 0.2356, 0.5955, 0.2944, 0.5955, 0.2944, 0.7133, 0.2356, 0.7133, 0.3371, 0.06824, 0.3382, 0.08258, 0.4706, 0.08258, 0.4706, 0.2479, 0.4544, 0.2493, 0.4386, 0.2534, 0.4236, 0.2602, 0.4098, 0.2694, 0.3975, 0.2809, 0.3869, 0.2944, 0.3785, 0.3094, 0.3723, 0.3258, 0.3685, 0.343, 0.3672, 0.3606, 0.3685, 0.3782, 0.3723, 0.3954, 0.3785, 0.4117, 0.3869, 0.4268, 0.3975, 0.4403, 0.4098, 0.4517, 0.4236, 0.461, 0.4386, 0.4678, 0.4544, 0.4719, 0.4706, 0.4733, 0.4706, 0.5955, 7.02e-08, 0.5955, 0.0, 0.08258, 0.1867, 0.08258, 0.1879, 0.06824, 0.1913, 0.05434, 0.1969, 0.04129, 0.2044, 0.0295, 0.2138, 0.01932, 0.2246, 0.01106, 0.2365, 0.00498, 0.2493, 0.001255, 0.2625, 0.0, 0.2756, 0.001255, 0.2884, 0.00498, 0.3003, 0.01106, 0.3111, 0.01932, 0.3205, 0.0295, 0.3281, 0.04129, 0.3336, 0.05434, 0.4711, 0.6644, 0.4122, 0.6644, 0.4122, 0.6519, 0.4711, 0.6519, 0.3533, 0.673, 0.3533, 0.6906, 0.2944, 0.6906, 0.2944, 0.673, 0.3533, 0.6082, 0.3533, 0.6227, 0.2944, 0.6227, 0.2944, 0.6082, 0.4122, 0.6217, 0.3533, 0.6217, 0.3533, 0.6081, 0.4122, 0.6081])
me_1.use_remesh_preserve_volume = False
me_1.use_remesh_preserve_attributes = False
me_1.use_mirror_vertex_groups = False
me_1.update()

# ---- objects
ob_6 = bpy.data.objects.new('6', me_6)
ob_5 = bpy.data.objects.new('5', me_5)
ob_4 = bpy.data.objects.new('4', me_4)
ob_3 = bpy.data.objects.new('3', me_3)
ob_2 = bpy.data.objects.new('2', me_2)
ob_1 = bpy.data.objects.new('1', me_1)

# ---- transforms, parenting, visibility, modifiers, constraints
ob_6.location = (0.5276, 0.09697, 0.0125)
ob_6.scale = (1.0, 1.0, 0.4)
ob_6.lineart.crease_threshold = 0.0
ob_5.location = (0.3219, 0.09888, 0.0125)
ob_5.scale = (1.0, 1.0, 0.4)
ob_5.lineart.crease_threshold = 0.0
ob_4.location = (0.1058, 0.09801, 0.0125)
ob_4.scale = (1.0, 1.0, 0.4)
ob_4.lineart.crease_threshold = 0.0
ob_3.location = (0.5203, 0.307, 0.0125)
ob_3.scale = (1.0, 1.0, 0.4)
ob_3.lineart.crease_threshold = 0.0
ob_2.location = (0.3125, 0.3097, 0.0125)
ob_2.scale = (1.0, 1.0, 0.4)
ob_2.lineart.crease_threshold = 0.0
ob_1.location = (0.1053, 0.3078, 0.0125)
ob_1.scale = (1.0, 1.0, 0.4)
ob_1.lineart.crease_threshold = 0.0

# ---- collection membership
col_collection_1.objects.link(ob_6)
col_collection_1.objects.link(ob_5)
col_collection_1.objects.link(ob_4)
col_collection_1.objects.link(ob_3)
col_collection_1.objects.link(ob_2)
col_collection_1.objects.link(ob_1)

# ---- scene / render settings (as saved in the file)
scene.frame_start = 1; scene.frame_end = 250; scene.frame_set(1)
scene.render.engine = 'BLENDER_EEVEE_NEXT'
scene.render.resolution_percentage = 50
scene.render.dither_intensity = 0.0
scene.cycles.use_denoising = False
scene.cycles.samples = 128
scene.cycles.sampling_pattern = 'TABULATED_SOBOL'
scene.cycles.use_adaptive_sampling = False
scene.cycles.use_light_tree = False
scene.cycles.blur_glossy = 0.0
scene.cycles.sample_clamp_indirect = 0.0
scene.view_settings.view_transform = 'Standard'
bpy.context.view_layer.update()

# ---- added for rendering (the .blend has no active camera and no usable light): camera, sun
cam_auto = bpy.data.cameras.new('AutoCamera')
cam_auto.lens = 50.0
cam_auto.sensor_width = 36.0
cam_auto.clip_end = 1000.0
ob_auto_camera = bpy.data.objects.new('AutoCamera', cam_auto)
scene.collection.objects.link(ob_auto_camera)
ob_auto_camera.location = (1.00316, -0.633799, 0.56562)
ob_auto_camera.rotation_euler = (1.09748, -7.21219e-08, 0.694738)
scene.camera = ob_auto_camera
light_auto_sun = bpy.data.lights.new('AutoSun', 'SUN')
light_auto_sun.energy = 3.0
light_auto_sun.angle = 0.0523599
ob_auto_sun = bpy.data.objects.new('AutoSun', light_auto_sun)
scene.collection.objects.link(ob_auto_sun)
ob_auto_sun.rotation_euler = (0.872665, 0.174533, 0.523599)
bpy.context.view_layer.update()
